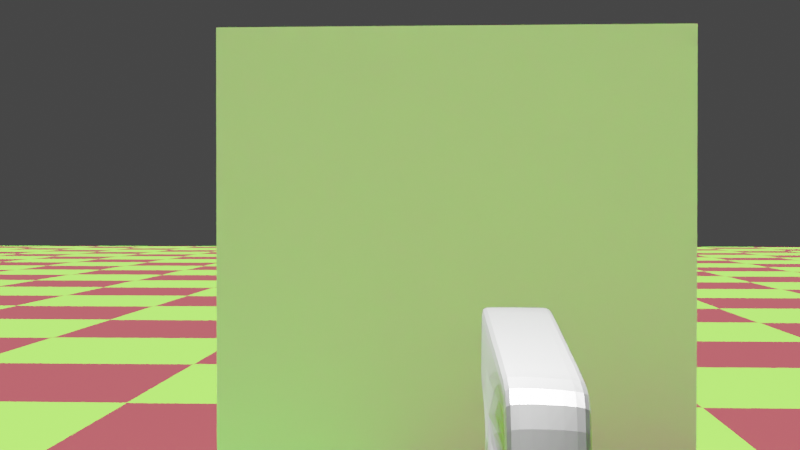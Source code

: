 # Source: game.blend  (saved by Blender 2.80.40; exported with 4.5.12 LTS)
import bpy
from mathutils import Matrix  # noqa: F401  (used for matrix-valued properties, if any)

bpy.ops.wm.read_factory_settings(use_empty=True)
scene = bpy.context.scene
scene.name = 'Main'

# ---- collections
col_collection = bpy.data.collections.new('Collection'); scene.collection.children.link(col_collection)
col_spawn = bpy.data.collections.new('Spawn'); scene.collection.children.link(col_spawn)

# ---- materials (node trees are filled in below, after node groups)
mat_floormat = bpy.data.materials.new('floorMat')
mat_floormat.displacement_method = 'DISPLACEMENT'
mat_floormat.use_transparent_shadow = False
mat_floormat.roughness = 0.25
mat_gun_material = bpy.data.materials.new('Gun Material')
mat_gun_material.use_transparent_shadow = False
mat_gun_material.roughness = 0.25
mat_lasermat = bpy.data.materials.new('LaserMat')
mat_lasermat.use_transparent_shadow = False
mat_lasermat.diffuse_color = (1.0, 1.0, 1.0, 1.0)
mat_lasermat.roughness = 0.25

# ---- material node trees
mat_floormat.use_nodes = True; mat_floormat.node_tree.nodes.clear()
_N = mat_floormat.node_tree.nodes; _L = mat_floormat.node_tree.links
n0 = _N.new('ShaderNodeOutputMaterial'); n0.name = 'Material Output'; n0.location = (300, 300)
n1 = _N.new('ShaderNodeBsdfPrincipled'); n1.name = 'Principled BSDF'; n1.location = (10, 300)
n1.distribution = 'GGX'
n1.subsurface_method = 'BURLEY'
n1.inputs[2].default_value = 0.7145
n1.inputs[3].default_value = 1.45
n1.inputs[13].default_value = 0.1364
n2 = _N.new('ShaderNodeTexChecker'); n2.name = 'Checker Texture'; n2.location = (-289, 243)
n2.inputs[1].default_value = (0.1963, 0.8, 0.04983, 1.0)
n2.inputs[2].default_value = (0.2, 0.02879, 0.03617, 1.0)
n2.inputs[3].default_value = 44.3
_L.new(n1.outputs[0], n0.inputs[0])
_L.new(n2.outputs[0], n1.inputs[0])
n0.is_active_output = True
mat_gun_material.use_nodes = True; mat_gun_material.node_tree.nodes.clear()
_N = mat_gun_material.node_tree.nodes; _L = mat_gun_material.node_tree.links
n0 = _N.new('ShaderNodeOutputMaterial'); n0.name = 'Material Output'; n0.location = (300, 300)
n1 = _N.new('ShaderNodeBsdfPrincipled'); n1.name = 'Principled BSDF'; n1.location = (10, 300)
n1.distribution = 'GGX'
n1.subsurface_method = 'BURLEY'
n1.inputs[0].default_value = (0.2749, 0.2749, 0.2749, 1.0)
n1.inputs[1].default_value = 1.0
n1.inputs[2].default_value = 0.4381
n1.inputs[3].default_value = 1.45
n1.inputs[9].default_value = (1.9, 0.2, 0.1)
n1.inputs[13].default_value = 0.2
_L.new(n1.outputs[0], n0.inputs[0])
n0.is_active_output = True
mat_lasermat.use_nodes = True; mat_lasermat.node_tree.nodes.clear()
_N = mat_lasermat.node_tree.nodes; _L = mat_lasermat.node_tree.links
n0 = _N.new('ShaderNodeOutputMaterial'); n0.name = 'Material Output'; n0.location = (389, 300)
n1 = _N.new('ShaderNodeEmission'); n1.name = 'Emission'; n1.location = (-51, 305)
n1.inputs[0].default_value = (0.4064, 0.0, 0.003109, 1.0)
n1.inputs[1].default_value = 1.5
n2 = _N.new('ShaderNodeAddShader'); n2.name = 'Add Shader'; n2.location = (169, 313)
n3 = _N.new('ShaderNodeBsdfPrincipled'); n3.name = 'Principled BSDF'; n3.location = (-127, 195)
n3.distribution = 'GGX'
n3.subsurface_method = 'BURLEY'
n3.inputs[0].default_value = (0.406, 0.0, 0.0004419, 1.0)
n3.inputs[1].default_value = 0.6905
n3.inputs[3].default_value = 1.45
n3.inputs[13].default_value = 0.0619
_L.new(n1.outputs[0], n2.inputs[0])
_L.new(n2.outputs[0], n0.inputs[0])
_L.new(n3.outputs[0], n2.inputs[1])
n0.is_active_output = True

# ---- world
world_world = bpy.data.worlds.new('World'); scene.world = world_world
world_world.use_nodes = True; world_world.node_tree.nodes.clear()
_N = world_world.node_tree.nodes; _L = world_world.node_tree.links
n0 = _N.new('ShaderNodeOutputWorld'); n0.name = 'World Output'; n0.location = (300, 300)
n1 = _N.new('ShaderNodeBackground'); n1.name = 'Background'; n1.location = (10, 300)
n1.inputs[0].default_value = (0.05088, 0.05088, 0.05088, 1.0)
_L.new(n1.outputs[0], n0.inputs[0])
n0.is_active_output = True
world_world.color = (0.05088, 0.05088, 0.05088)
world_world.use_sun_shadow = False
world_world.sun_shadow_jitter_overblur = 0.0

# ---- cameras
cam_camera = bpy.data.cameras.new('Camera')
cam_camera.dof.focus_distance = 0.0
cam_camera.dof.aperture_fstop = 128.0

# ---- lights
light_sun = bpy.data.lights.new('Sun', 'SUN')
light_sun.transmission_factor = 0.0
light_sun.angle = 0.2487
light_sun.shadow_buffer_clip_start = 0.5
light_sun.shadow_soft_size = 0.125
light_spot = bpy.data.lights.new('Spot', 'SPOT')
light_spot.transmission_factor = 0.0
light_spot.energy = 1000.0
light_spot.shadow_buffer_clip_start = 0.5
light_spot.shadow_soft_size = 0.09
light_spot.shadow_maximum_resolution = 0.006
light_spot.use_absolute_resolution = True
light_spot.spot_size = 0.651

# ---- meshes
me_plane = bpy.data.meshes.new('Plane')
me_plane.from_pydata([(-1.0, -1.0, 0.0), (1.0, -1.0, 0.0), (-1.0, 1.0, 0.0), (1.0, 1.0, 0.0)], [], [(0, 1, 3, 2)])
_uv = me_plane.uv_layers.new(name='UVMap')
_uv.uv.foreach_set('vector', [0.0, 0.0, 1.0, 0.0, 1.0, 1.0, 0.0, 1.0])
me_plane.materials.append(mat_floormat)
me_plane.use_remesh_preserve_volume = False
me_plane.use_remesh_preserve_attributes = False
me_plane.use_mirror_vertex_groups = False
me_plane.update()
me_cube = bpy.data.meshes.new('Cube')
me_cube.from_pydata([(-1.0, -1.0, -1.0), (-1.0, -1.0, 1.0), (-1.0, 1.0, -1.0), (-1.0, 1.0, 1.0), (1.0, -1.0, -1.0), (1.0, -1.0, 1.0), (1.0, 1.0, -1.0), (1.0, 1.0, 1.0)], [], [(0, 1, 3, 2), (2, 3, 7, 6), (6, 7, 5, 4), (4, 5, 1, 0), (2, 6, 4, 0), (7, 3, 1, 5)])
_uv = me_cube.uv_layers.new(name='UVMap')
_uv.uv.foreach_set('vector', [0.375, 0.0, 0.625, 0.0, 0.625, 0.25, 0.375, 0.25, 0.375, 0.25, 0.625, 0.25, 0.625, 0.5, 0.375, 0.5, 0.375, 0.5, 0.625, 0.5, 0.625, 0.75, 0.375, 0.75, 0.375, 0.75, 0.625, 0.75, 0.625, 1.0, 0.375, 1.0, 0.125, 0.5, 0.375, 0.5, 0.375, 0.75, 0.125, 0.75, 0.625, 0.5, 0.875, 0.5, 0.875, 0.75, 0.625, 0.75])
me_cube.use_remesh_preserve_volume = False
me_cube.use_remesh_preserve_attributes = False
me_cube.use_mirror_vertex_groups = False
me_cube.update()
me_cube_001 = bpy.data.meshes.new('Cube.001')
me_cube_001.from_pydata([(1.155, 0.6821, 0.6731), (0.8232, 0.792, -0.6471), (1.157, -0.8051, 0.7559), (0.8649, -0.669, -0.7819), (-1.0, 1.0, 1.0), (-1.0, 1.0, -1.0), (-1.0, -1.0, 1.0), (-1.0, -1.0, -1.0), (0.5, -1.0, -1.0), (0.5, 1.0, -1.0), (0.25, 1.0, -1.0), (0.25, -1.0, -1.0), (0.75, -1.0, -1.0), (0.75, 1.0, -1.0), (0.875, -1.0, -1.0), (0.875, 1.0, -1.0), (0.5, -1.0, -2.104), (0.5, 1.0, -2.104), (0.25, 1.0, -2.104), (0.25, -1.0, -2.104), (0.875, 1.0, -2.123), (0.75, 1.0, -2.123), (0.75, -1.0, -2.123), (0.875, -1.0, -2.123), (0.625, 1.0, -1.0), (0.625, -1.0, -1.0), (0.6875, -1.0, -1.0), (0.6875, 1.0, -1.0), (0.6875, 1.0, -1.733), (0.625, 1.0, -1.733), (0.625, -1.0, -1.733), (0.6875, -1.0, -1.733), (0.5, 1.0, -1.828), (0.5, -1.0, -1.828), (0.8608, 1.0, -2.104), (0.8608, -1.0, -2.104), (0.8608, 1.0, -1.828), (0.8608, -1.0, -1.828), (1.387, 0.6113, -2.962), (1.035, 0.6709, -3.722), (1.422, -0.7706, -3.082), (1.07, -0.711, -3.841)], [], [(7, 6, 4, 5), (15, 1, 3, 14), (2, 3, 41, 40), (5, 10, 11, 7), (2, 6, 7, 11, 8, 25, 26, 12, 14, 3), (27, 13, 12, 26), (4, 0, 1, 15, 13, 27, 24, 9, 10, 5), (8, 33, 32, 9), (12, 13, 21, 22), (18, 17, 16, 19), (10, 18, 19, 11), (9, 32, 17, 18, 10), (17, 32, 36, 34), (21, 20, 23, 22), (14, 12, 22, 23), (15, 14, 23, 20), (13, 15, 20, 21), (9, 24, 25, 8), (4, 6, 2, 0), (26, 25, 30, 31), (29, 28, 31, 30), (25, 24, 29, 30), (24, 27, 28, 29), (27, 26, 31, 28), (11, 19, 16, 33, 8), (36, 37, 35, 34), (33, 16, 35, 37), (16, 17, 34, 35), (32, 33, 37, 36), (39, 38, 40, 41), (1, 0, 38, 39), (3, 1, 39, 41), (0, 2, 40, 38)])
_uv = me_cube_001.uv_layers.new(name='UVMap')
_uv.uv.foreach_set('vector', [0.375, 0.5, 0.625, 0.5, 0.625, 0.75, 0.375, 0.75, 0.6094, 0.75, 0.625, 0.75, 0.625, 1.0, 0.6094, 1.0, 0.625, 0.25, 0.375, 0.25, 0.375, 0.25, 0.625, 0.25, 0.375, 0.75, 0.5312, 0.75, 0.5312, 1.0, 0.375, 1.0, 0.625, 0.25, 0.625, 0.5, 0.375, 0.5, 0.375, 0.3438, 0.375, 0.3125, 0.375, 0.2969, 0.375, 0.2891, 0.375, 0.2812, 0.375, 0.2656, 0.375, 0.25, 0.5859, 0.75, 0.5938, 0.75, 0.5938, 1.0, 0.5859, 1.0, 0.875, 0.5, 0.875, 0.75, 0.625, 0.75, 0.625, 0.7344, 0.625, 0.7188, 0.625, 0.7109, 0.625, 0.7031, 0.625, 0.6875, 0.625, 0.6562, 0.625, 0.5, 0.5625, 1.0, 0.5625, 1.0, 0.5625, 0.75, 0.5625, 0.75, 0.5938, 1.0, 0.5938, 0.75, 0.5938, 0.75, 0.5938, 1.0, 0.5312, 0.75, 0.5625, 0.75, 0.5625, 1.0, 0.5312, 1.0, 0.5312, 0.75, 0.5312, 0.75, 0.5312, 1.0, 0.5312, 1.0, 0.625, 0.6875, 0.625, 0.6875, 0.625, 0.6875, 0.625, 0.6562, 0.625, 0.6562, 0.625, 0.6875, 0.625, 0.6875, 0.625, 0.6875, 0.625, 0.6875, 0.5938, 0.75, 0.6094, 0.75, 0.6094, 1.0, 0.5938, 1.0, 0.375, 0.2656, 0.375, 0.2812, 0.375, 0.2812, 0.375, 0.2656, 0.6094, 0.75, 0.6094, 1.0, 0.6094, 1.0, 0.6094, 0.75, 0.625, 0.7188, 0.625, 0.7344, 0.625, 0.7344, 0.625, 0.7188, 0.5625, 0.75, 0.5781, 0.75, 0.5781, 1.0, 0.5625, 1.0, 0.625, 0.0, 0.625, 0.25, 0.375, 0.25, 0.375, 0.0, 0.375, 0.2891, 0.375, 0.2969, 0.375, 0.2969, 0.375, 0.2891, 0.5781, 0.75, 0.5859, 0.75, 0.5859, 1.0, 0.5781, 1.0, 0.5781, 1.0, 0.5781, 0.75, 0.5781, 0.75, 0.5781, 1.0, 0.625, 0.7031, 0.625, 0.7109, 0.625, 0.7109, 0.625, 0.7031, 0.5859, 0.75, 0.5859, 1.0, 0.5859, 1.0, 0.5859, 0.75, 0.375, 0.3438, 0.375, 0.3438, 0.375, 0.3125, 0.375, 0.3125, 0.375, 0.3125, 0.5625, 0.75, 0.5625, 1.0, 0.5625, 1.0, 0.5625, 0.75, 0.375, 0.3125, 0.375, 0.3125, 0.375, 0.3125, 0.375, 0.3125, 0.5625, 1.0, 0.5625, 0.75, 0.5625, 0.75, 0.5625, 1.0, 0.5625, 0.75, 0.5625, 1.0, 0.5625, 1.0, 0.5625, 0.75, 0.125, 0.5, 0.375, 0.5, 0.375, 0.75, 0.125, 0.75, 0.625, 0.75, 0.875, 0.75, 0.875, 0.75, 0.625, 0.75, 0.625, 1.0, 0.625, 0.75, 0.625, 0.75, 0.625, 1.0, 0.375, 0.0, 0.375, 0.25, 0.375, 0.25, 0.375, 0.0])
me_cube_001.materials.append(mat_gun_material)
me_cube_001.use_remesh_preserve_volume = False
me_cube_001.use_remesh_preserve_attributes = False
me_cube_001.use_mirror_vertex_groups = False
me_cube_001.update()
me_cylinder = bpy.data.meshes.new('Cylinder')
me_cylinder.from_pydata([(2.384e-07, 1.0, -1.0), (2.384e-07, 1.0, 1.0), (0.1951, 0.9808, -1.0), (0.1951, 0.9808, 1.0), (0.3827, 0.9239, -1.0), (0.3827, 0.9239, 1.0), (0.5556, 0.8315, -1.0), (0.5556, 0.8315, 1.0), (0.7071, 0.7071, -1.0), (0.7071, 0.7071, 1.0), (0.8315, 0.5556, -1.0), (0.8315, 0.5556, 1.0), (0.9239, 0.3827, -1.0), (0.9239, 0.3827, 1.0), (0.9808, 0.1951, -1.0), (0.9808, 0.1951, 1.0), (1.0, -5.722e-06, -1.0), (1.0, -5.722e-06, 1.0), (0.9808, -0.1951, -1.0), (0.9808, -0.1951, 1.0), (0.9239, -0.3827, -1.0), (0.9239, -0.3827, 1.0), (0.8315, -0.5556, -1.0), (0.8315, -0.5556, 1.0), (0.7071, -0.7071, -1.0), (0.7071, -0.7071, 1.0), (0.5556, -0.8315, -1.0), (0.5556, -0.8315, 1.0), (0.3827, -0.9239, -1.0), (0.3827, -0.9239, 1.0), (0.1951, -0.9808, -1.0), (0.1951, -0.9808, 1.0), (0.0, -1.0, -1.0), (0.0, -1.0, 1.0), (-0.1951, -0.9808, -1.0), (-0.1951, -0.9808, 1.0), (-0.3827, -0.9239, -1.0), (-0.3827, -0.9239, 1.0), (-0.5556, -0.8315, -1.0), (-0.5556, -0.8315, 1.0), (-0.7071, -0.7071, -1.0), (-0.7071, -0.7071, 1.0), (-0.8315, -0.5556, -1.0), (-0.8315, -0.5556, 1.0), (-0.9239, -0.3827, -1.0), (-0.9239, -0.3827, 1.0), (-0.9808, -0.1951, -1.0), (-0.9808, -0.1951, 1.0), (-1.0, -3.815e-06, -1.0), (-1.0, -3.815e-06, 1.0), (-0.9808, 0.1951, -1.0), (-0.9808, 0.1951, 1.0), (-0.9239, 0.3827, -1.0), (-0.9239, 0.3827, 1.0), (-0.8315, 0.5556, -1.0), (-0.8315, 0.5556, 1.0), (-0.7071, 0.7071, -1.0), (-0.7071, 0.7071, 1.0), (-0.5556, 0.8315, -1.0), (-0.5556, 0.8315, 1.0), (-0.3827, 0.9239, -1.0), (-0.3827, 0.9239, 1.0), (-0.1951, 0.9808, -1.0), (-0.1951, 0.9808, 1.0)], [], [(0, 1, 3, 2), (2, 3, 5, 4), (4, 5, 7, 6), (6, 7, 9, 8), (8, 9, 11, 10), (10, 11, 13, 12), (12, 13, 15, 14), (14, 15, 17, 16), (16, 17, 19, 18), (18, 19, 21, 20), (20, 21, 23, 22), (22, 23, 25, 24), (24, 25, 27, 26), (26, 27, 29, 28), (28, 29, 31, 30), (30, 31, 33, 32), (32, 33, 35, 34), (34, 35, 37, 36), (36, 37, 39, 38), (38, 39, 41, 40), (40, 41, 43, 42), (42, 43, 45, 44), (44, 45, 47, 46), (46, 47, 49, 48), (48, 49, 51, 50), (50, 51, 53, 52), (52, 53, 55, 54), (54, 55, 57, 56), (56, 57, 59, 58), (58, 59, 61, 60), (3, 1, 63, 61, 59, 57, 55, 53, 51, 49, 47, 45, 43, 41, 39, 37, 35, 33, 31, 29, 27, 25, 23, 21, 19, 17, 15, 13, 11, 9, 7, 5), (60, 61, 63, 62), (62, 63, 1, 0), (0, 2, 4, 6, 8, 10, 12, 14, 16, 18, 20, 22, 24, 26, 28, 30, 32, 34, 36, 38, 40, 42, 44, 46, 48, 50, 52, 54, 56, 58, 60, 62)])
me_cylinder.polygons.foreach_set('use_smooth', [True] * 34)
_uv = me_cylinder.uv_layers.new(name='UVMap')
_uv.uv.foreach_set('vector', [1.0, 0.5, 1.0, 1.0, 0.9688, 1.0, 0.9688, 0.5, 0.9688, 0.5, 0.9688, 1.0, 0.9375, 1.0, 0.9375, 0.5, 0.9375, 0.5, 0.9375, 1.0, 0.9062, 1.0, 0.9062, 0.5, 0.9062, 0.5, 0.9062, 1.0, 0.875, 1.0, 0.875, 0.5, 0.875, 0.5, 0.875, 1.0, 0.8438, 1.0, 0.8438, 0.5, 0.8438, 0.5, 0.8438, 1.0, 0.8125, 1.0, 0.8125, 0.5, 0.8125, 0.5, 0.8125, 1.0, 0.7812, 1.0, 0.7812, 0.5, 0.7812, 0.5, 0.7812, 1.0, 0.75, 1.0, 0.75, 0.5, 0.75, 0.5, 0.75, 1.0, 0.7188, 1.0, 0.7188, 0.5, 0.7188, 0.5, 0.7188, 1.0, 0.6875, 1.0, 0.6875, 0.5, 0.6875, 0.5, 0.6875, 1.0, 0.6562, 1.0, 0.6562, 0.5, 0.6562, 0.5, 0.6562, 1.0, 0.625, 1.0, 0.625, 0.5, 0.625, 0.5, 0.625, 1.0, 0.5938, 1.0, 0.5938, 0.5, 0.5938, 0.5, 0.5938, 1.0, 0.5625, 1.0, 0.5625, 0.5, 0.5625, 0.5, 0.5625, 1.0, 0.5312, 1.0, 0.5312, 0.5, 0.5312, 0.5, 0.5312, 1.0, 0.5, 1.0, 0.5, 0.5, 0.5, 0.5, 0.5, 1.0, 0.4688, 1.0, 0.4688, 0.5, 0.4688, 0.5, 0.4688, 1.0, 0.4375, 1.0, 0.4375, 0.5, 0.4375, 0.5, 0.4375, 1.0, 0.4062, 1.0, 0.4062, 0.5, 0.4062, 0.5, 0.4062, 1.0, 0.375, 1.0, 0.375, 0.5, 0.375, 0.5, 0.375, 1.0, 0.3438, 1.0, 0.3438, 0.5, 0.3438, 0.5, 0.3438, 1.0, 0.3125, 1.0, 0.3125, 0.5, 0.3125, 0.5, 0.3125, 1.0, 0.2812, 1.0, 0.2812, 0.5, 0.2812, 0.5, 0.2812, 1.0, 0.25, 1.0, 0.25, 0.5, 0.25, 0.5, 0.25, 1.0, 0.2188, 1.0, 0.2188, 0.5, 0.2188, 0.5, 0.2188, 1.0, 0.1875, 1.0, 0.1875, 0.5, 0.1875, 0.5, 0.1875, 1.0, 0.1562, 1.0, 0.1562, 0.5, 0.1562, 0.5, 0.1562, 1.0, 0.125, 1.0, 0.125, 0.5, 0.125, 0.5, 0.125, 1.0, 0.09375, 1.0, 0.09375, 0.5, 0.09375, 0.5, 0.09375, 1.0, 0.0625, 1.0, 0.0625, 0.5, 0.2968, 0.4854, 0.25, 0.49, 0.2032, 0.4854, 0.1582, 0.4717, 0.1167, 0.4496, 0.08029, 0.4197, 0.05045, 0.3833, 0.02827, 0.3418, 0.01461, 0.2968, 0.01, 0.25, 0.01461, 0.2032, 0.02827, 0.1582, 0.05045, 0.1167, 0.08029, 0.08029, 0.1167, 0.05045, 0.1582, 0.02827, 0.2032, 0.01461, 0.25, 0.01, 0.2968, 0.01461, 0.3418, 0.02827, 0.3833, 0.05045, 0.4197, 0.08029, 0.4496, 0.1167, 0.4717, 0.1582, 0.4854, 0.2032, 0.49, 0.25, 0.4854, 0.2968, 0.4717, 0.3418, 0.4496, 0.3833, 0.4197, 0.4197, 0.3833, 0.4496, 0.3418, 0.4717, 0.0625, 0.5, 0.0625, 1.0, 0.03125, 1.0, 0.03125, 0.5, 0.03125, 0.5, 0.03125, 1.0, 0.0, 1.0, 0.0, 0.5, 0.75, 0.49, 0.7968, 0.4854, 0.8418, 0.4717, 0.8833, 0.4496, 0.9197, 0.4197, 0.9496, 0.3833, 0.9717, 0.3418, 0.9854, 0.2968, 0.99, 0.25, 0.9854, 0.2032, 0.9717, 0.1582, 0.9496, 0.1167, 0.9197, 0.08029, 0.8833, 0.05045, 0.8418, 0.02827, 0.7968, 0.01461, 0.75, 0.01, 0.7032, 0.01461, 0.6582, 0.02827, 0.6167, 0.05045, 0.5803, 0.08029, 0.5504, 0.1167, 0.5283, 0.1582, 0.5146, 0.2032, 0.51, 0.25, 0.5146, 0.2968, 0.5283, 0.3418, 0.5504, 0.3833, 0.5803, 0.4197, 0.6167, 0.4496, 0.6582, 0.4717, 0.7032, 0.4854])
me_cylinder.materials.append(mat_lasermat)
me_cylinder.use_remesh_preserve_volume = False
me_cylinder.use_remesh_preserve_attributes = False
me_cylinder.use_mirror_vertex_groups = False
me_cylinder.update()
me_cube_005 = bpy.data.meshes.new('Cube.005')
me_cube_005.from_pydata([(-1.0, -1.0, -1.0), (-1.0, -1.0, 1.0), (-1.0, 1.0, -1.0), (-1.0, 1.0, 1.0), (1.0, -1.0, -1.0), (1.0, -1.0, 1.0), (1.0, 1.0, -1.0), (1.0, 1.0, 1.0)], [], [(0, 1, 3, 2), (2, 3, 7, 6), (6, 7, 5, 4), (4, 5, 1, 0), (2, 6, 4, 0), (7, 3, 1, 5)])
_uv = me_cube_005.uv_layers.new(name='UVMap')
_uv.uv.foreach_set('vector', [0.375, 0.0, 0.625, 0.0, 0.625, 0.25, 0.375, 0.25, 0.375, 0.25, 0.625, 0.25, 0.625, 0.5, 0.375, 0.5, 0.375, 0.5, 0.625, 0.5, 0.625, 0.75, 0.375, 0.75, 0.375, 0.75, 0.625, 0.75, 0.625, 1.0, 0.375, 1.0, 0.125, 0.5, 0.375, 0.5, 0.375, 0.75, 0.125, 0.75, 0.625, 0.5, 0.875, 0.5, 0.875, 0.75, 0.625, 0.75])
me_cube_005.use_remesh_preserve_volume = False
me_cube_005.use_remesh_preserve_attributes = False
me_cube_005.use_mirror_vertex_groups = False
me_cube_005.update()

# ---- objects
ob_floor = bpy.data.objects.new('floor', me_plane)
ob_sun = bpy.data.objects.new('Sun', light_sun)
ob_player = bpy.data.objects.new('Player', me_cube)
ob_camera = bpy.data.objects.new('Camera', cam_camera)
ob_gun = bpy.data.objects.new('Gun', me_cube_001)
ob_spot = bpy.data.objects.new('Spot', light_spot)
ob_laser = bpy.data.objects.new('Laser', me_cylinder)
ob_laser_spawn = bpy.data.objects.new('Laser Spawn', None)
ob_target = bpy.data.objects.new('Target', me_cube_005)

# ---- transforms, parenting, visibility, modifiers, constraints
ob_floor.parent = ob_player
ob_floor.matrix_parent_inverse = Matrix(((14.59, -0.0, 0.0, 0.0), (-0.0, 14.59, -0.0, 0.0), (0.0, -0.0, 4.067, 0.0), (-0.0, 0.0, -0.0, 1.0)))
ob_floor.location = (0.0, 0.0, -0.2497)
ob_floor.scale = (25.0, 25.0, 25.0)
ob_floor.lineart.crease_threshold = 0.0
ob_sun.location = (0.0, 0.0, 49.67)
ob_sun.lineart.crease_threshold = 0.0
ob_player.location = (0.0, 0.0, 0.255)
ob_player.scale = (0.06855, 0.06855, 0.2459)
ob_player.lineart.crease_threshold = 0.0
ob_camera.parent = ob_player
ob_camera.matrix_parent_inverse = Matrix(((14.59, -0.0, 0.0, -0.0), (-0.0, 14.59, -0.0, 0.0), (0.0, -0.0, 4.067, -1.037), (-0.0, 0.0, -0.0, 1.0)))
ob_camera.location = (0.0, 5.672e-13, 0.7588)
ob_camera.rotation_euler = (1.56, 5.585e-05, 6.332)
ob_camera.scale = (0.3351, 0.3351, 0.3351)
ob_camera.lineart.crease_threshold = 0.0
ob_gun.parent = ob_camera
ob_gun.matrix_parent_inverse = Matrix(((0.0161, -2.984, -0.0001667, 0.0001005), (0.03091, 4.252e-08, 2.984, -1.799), (-2.984, -0.0161, 0.03091, -0.01863), (-0.0, 0.0, -0.0, 1.0)))
ob_gun.location = (1.02, -0.1115, 0.4581)
ob_gun.rotation_euler = (4.448e-14, -4.555e-12, -3.194)
ob_gun.scale = (0.2449, 0.03996, 0.04151)
ob_gun.lock_rotations_4d = False
ob_gun.empty_display_type = 'ARROWS'
ob_gun.lineart.crease_threshold = 0.0
_m = ob_gun.modifiers.new('Bevel', 'BEVEL')
_m.width = 0.72
_m.width_pct = 0.72
_m.limit_method = 'NONE'
_m.profile = 0.5789
_m.spread = 0.0
_m = ob_gun.modifiers.new('Subdivision', 'SUBSURF')
_m.uv_smooth = 'PRESERVE_CORNERS'
_m.show_only_control_edges = False
ob_spot.parent = ob_gun
ob_spot.matrix_parent_inverse = Matrix(((0.2485, -4.075, -7.591e-09, 3.151), (24.98, 1.523, 2.837e-09, -2.861), (-2.014e-09, -8.757e-11, 24.09, -14.79), (0.0, 0.0, -0.0, 1.0)))
ob_spot.location = (3.422e-16, 0.7455, 1.541)
ob_spot.lineart.crease_threshold = 0.0
ob_laser.location = (0.0, 0.0, 0.0)
ob_laser.rotation_euler = (1.571, -0.0, 0.0)
ob_laser.scale = (-0.02055, -0.02055, 0.204)
ob_laser.lineart.crease_threshold = 0.0
ob_laser_spawn.parent = ob_gun
ob_laser_spawn.matrix_parent_inverse = Matrix(((-0.03637, -4.083, -7.586e-09, 5.061), (25.02, -0.2229, -4.141e-10, -1.487), (-2.014e-09, 2.218e-11, 24.09, -14.88), (0.0, -0.0, -0.0, 1.0)))
ob_laser_spawn.location = (0.07047, 1.41, 0.6177)
ob_laser_spawn.lineart.crease_threshold = 0.0
ob_target.location = (0.0, 3.317, 0.6292)
ob_target.scale = (0.5886, 0.5886, 0.5886)
ob_target.lineart.crease_threshold = 0.0

# ---- collection membership
col_collection.objects.link(ob_floor)
col_collection.objects.link(ob_sun)
col_collection.objects.link(ob_player)
col_collection.objects.link(ob_camera)
col_collection.objects.link(ob_gun)
col_collection.objects.link(ob_spot)
col_spawn.objects.link(ob_laser)
col_spawn.objects.link(ob_laser_spawn)
col_spawn.objects.link(ob_target)

# ---- scene / render settings (as saved in the file)
scene.camera = ob_camera
scene.frame_start = 1; scene.frame_end = 250; scene.frame_set(1)
scene.render.engine = 'BLENDER_EEVEE_NEXT'
scene.render.resolution_percentage = 65
scene.render.motion_blur_shutter = 1.0
scene.cycles.use_denoising = False
scene.cycles.samples = 128
scene.cycles.sampling_pattern = 'TABULATED_SOBOL'
scene.cycles.use_adaptive_sampling = False
scene.cycles.use_light_tree = False
scene.view_settings.view_transform = 'Filmic'
bpy.context.view_layer.update()
